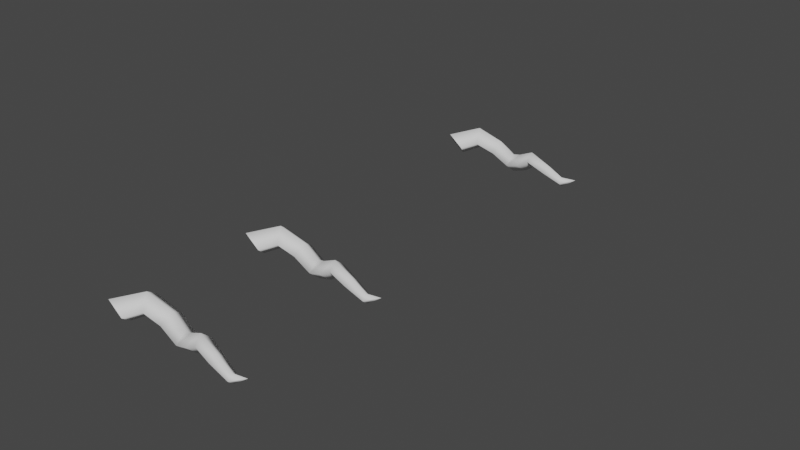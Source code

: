 # Source: Tentacle_1.blend  (saved by Blender 3.1.7; exported with 4.5.12 LTS)
import bpy
from mathutils import Matrix  # noqa: F401  (used for matrix-valued properties, if any)

bpy.ops.wm.read_factory_settings(use_empty=True)
scene = bpy.context.scene
scene.name = 'Scene'

# ---- world
world_world = bpy.data.worlds.new('World'); scene.world = world_world
world_world.use_nodes = True; world_world.node_tree.nodes.clear()
_N = world_world.node_tree.nodes; _L = world_world.node_tree.links
n0 = _N.new('ShaderNodeOutputWorld'); n0.name = 'World Output'; n0.location = (300, 300)
n1 = _N.new('ShaderNodeBackground'); n1.name = 'Background'; n1.location = (10, 300)
n1.inputs[0].default_value = (0.05088, 0.05088, 0.05088, 1.0)
_L.new(n1.outputs[0], n0.inputs[0])
n0.is_active_output = True
world_world.color = (0.05088, 0.05088, 0.05088)
world_world.use_sun_shadow = False
world_world.sun_shadow_jitter_overblur = 0.0

# ---- meshes
me_beziercurve = bpy.data.meshes.new('BezierCurve')
me_beziercurve.from_pydata([(-1.055, -0.08615, 0.1522), (-0.8453, -0.09802, -1.8e-08), (-0.9454, 0.08615, -0.1522), (-1.155, 0.09802, 2.85e-08), (-0.7257, 0.1762, 0.2546), (-0.6807, 0.05583, 0.06405), (-0.753, 0.2322, -0.06441), (-0.798, 0.3525, 0.1261), (-0.3744, 0.2146, 0.1296), (-0.4326, 0.08982, -0.02243), (-0.4675, 0.2524, -0.1425), (-0.4093, 0.3772, 0.00954), (-0.1282, 0.1688, 0.01237), (-0.1536, 0.05318, -0.1291), (-0.1263, 0.192, -0.2474), (-0.1009, 0.3075, -0.106), (0.009196, 0.1372, 0.05558), (0.03773, 0.02178, -0.06095), (0.1091, 0.137, -0.1576), (0.08058, 0.2525, -0.04111), (0.2335, 0.0887, 0.1669), (0.2296, -0.007816, 0.05321), (0.2719, 0.1005, -0.04022), (0.2759, 0.197, 0.07346), (0.5498, 0.007944, 0.09516), (0.5108, -0.06702, -0.00183), (0.5147, 0.03397, -0.08145), (0.5537, 0.1089, 0.01555), (0.8077, -0.03665, 0.0007203), (0.8098, -0.09546, -0.07361), (0.8132, -0.02112, -0.1323), (0.8111, 0.03769, -0.058), (1.0, 0.0, 0.0), (1.0, 0.0, 0.0), (1.0, 0.0, 0.0), (1.0, 0.0, 0.0)], [], [(0, 4, 7, 3), (1, 5, 4, 0), (2, 6, 5, 1), (3, 7, 6, 2), (4, 8, 11, 7), (5, 9, 8, 4), (6, 10, 9, 5), (7, 11, 10, 6), (8, 12, 15, 11), (9, 13, 12, 8), (10, 14, 13, 9), (11, 15, 14, 10), (12, 16, 19, 15), (13, 17, 16, 12), (14, 18, 17, 13), (15, 19, 18, 14), (16, 20, 23, 19), (17, 21, 20, 16), (18, 22, 21, 17), (19, 23, 22, 18), (20, 24, 27, 23), (21, 25, 24, 20), (22, 26, 25, 21), (23, 27, 26, 22), (24, 28, 31, 27), (25, 29, 28, 24), (26, 30, 29, 25), (27, 31, 30, 26), (28, 32, 35, 31), (29, 33, 32, 28), (30, 34, 33, 29), (31, 35, 34, 30)])
me_beziercurve.polygons.foreach_set('use_smooth', [True] * 32)
_uv = me_beziercurve.uv_layers.new(name='UVMap')
_uv.uv.foreach_set('vector', [0.0, 1.0, 0.125, 1.0, 0.125, 0.75, 0.0, 0.75, 0.0, 0.25, 0.125, 0.25, 0.125, 0.0, 0.0, 0.0, 0.0, 0.5, 0.125, 0.5, 0.125, 0.25, 0.0, 0.25, 0.0, 0.75, 0.125, 0.75, 0.125, 0.5, 0.0, 0.5, 0.125, 1.0, 0.25, 1.0, 0.25, 0.75, 0.125, 0.75, 0.125, 0.25, 0.25, 0.25, 0.25, 0.0, 0.125, 0.0, 0.125, 0.5, 0.25, 0.5, 0.25, 0.25, 0.125, 0.25, 0.125, 0.75, 0.25, 0.75, 0.25, 0.5, 0.125, 0.5, 0.25, 1.0, 0.375, 1.0, 0.375, 0.75, 0.25, 0.75, 0.25, 0.25, 0.375, 0.25, 0.375, 0.0, 0.25, 0.0, 0.25, 0.5, 0.375, 0.5, 0.375, 0.25, 0.25, 0.25, 0.25, 0.75, 0.375, 0.75, 0.375, 0.5, 0.25, 0.5, 0.375, 1.0, 0.5, 1.0, 0.5, 0.75, 0.375, 0.75, 0.375, 0.25, 0.5, 0.25, 0.5, 0.0, 0.375, 0.0, 0.375, 0.5, 0.5, 0.5, 0.5, 0.25, 0.375, 0.25, 0.375, 0.75, 0.5, 0.75, 0.5, 0.5, 0.375, 0.5, 0.5, 1.0, 0.625, 1.0, 0.625, 0.75, 0.5, 0.75, 0.5, 0.25, 0.625, 0.25, 0.625, 0.0, 0.5, 0.0, 0.5, 0.5, 0.625, 0.5, 0.625, 0.25, 0.5, 0.25, 0.5, 0.75, 0.625, 0.75, 0.625, 0.5, 0.5, 0.5, 0.625, 1.0, 0.75, 1.0, 0.75, 0.75, 0.625, 0.75, 0.625, 0.25, 0.75, 0.25, 0.75, 0.0, 0.625, 0.0, 0.625, 0.5, 0.75, 0.5, 0.75, 0.25, 0.625, 0.25, 0.625, 0.75, 0.75, 0.75, 0.75, 0.5, 0.625, 0.5, 0.75, 1.0, 0.875, 1.0, 0.875, 0.75, 0.75, 0.75, 0.75, 0.25, 0.875, 0.25, 0.875, 0.0, 0.75, 0.0, 0.75, 0.5, 0.875, 0.5, 0.875, 0.25, 0.75, 0.25, 0.75, 0.75, 0.875, 0.75, 0.875, 0.5, 0.75, 0.5, 0.875, 1.0, 1.0, 1.0, 1.0, 0.75, 0.875, 0.75, 0.875, 0.25, 1.0, 0.25, 1.0, 0.0, 0.875, 0.0, 0.875, 0.5, 1.0, 0.5, 1.0, 0.25, 0.875, 0.25, 0.875, 0.75, 1.0, 0.75, 1.0, 0.5, 0.875, 0.5])
me_beziercurve.use_remesh_fix_poles = True
me_beziercurve.use_remesh_preserve_attributes = False
me_beziercurve.update()
me_beziercurve_001 = bpy.data.meshes.new('BezierCurve.001')
me_beziercurve_001.from_pydata([(-1.055, -0.08615, 0.1522), (-0.8453, -0.09802, -1.8e-08), (-0.9454, 0.08615, -0.1522), (-1.155, 0.09802, 2.85e-08), (-0.7257, 0.1762, 0.2546), (-0.6807, 0.05583, 0.06405), (-0.753, 0.2322, -0.06441), (-0.798, 0.3525, 0.1261), (-0.3744, 0.2146, 0.1296), (-0.4326, 0.08982, -0.02243), (-0.4675, 0.2524, -0.1425), (-0.4093, 0.3772, 0.00954), (-0.1282, 0.1688, 0.01237), (-0.1536, 0.05318, -0.1291), (-0.1263, 0.192, -0.2474), (-0.1009, 0.3075, -0.106), (0.009196, 0.1372, 0.05558), (0.03773, 0.02178, -0.06095), (0.1091, 0.137, -0.1576), (0.08058, 0.2525, -0.04111), (0.2335, 0.0887, 0.1669), (0.2296, -0.007816, 0.05321), (0.2719, 0.1005, -0.04022), (0.2759, 0.197, 0.07346), (0.5498, 0.007944, 0.09516), (0.5108, -0.06702, -0.00183), (0.5147, 0.03397, -0.08145), (0.5537, 0.1089, 0.01555), (0.8077, -0.03665, 0.0007203), (0.8098, -0.09546, -0.07361), (0.8132, -0.02112, -0.1323), (0.8111, 0.03769, -0.058), (1.0, 0.0, 0.0), (1.0, 0.0, 0.0), (1.0, 0.0, 0.0), (1.0, 0.0, 0.0)], [], [(0, 4, 7, 3), (1, 5, 4, 0), (2, 6, 5, 1), (3, 7, 6, 2), (4, 8, 11, 7), (5, 9, 8, 4), (6, 10, 9, 5), (7, 11, 10, 6), (8, 12, 15, 11), (9, 13, 12, 8), (10, 14, 13, 9), (11, 15, 14, 10), (12, 16, 19, 15), (13, 17, 16, 12), (14, 18, 17, 13), (15, 19, 18, 14), (16, 20, 23, 19), (17, 21, 20, 16), (18, 22, 21, 17), (19, 23, 22, 18), (20, 24, 27, 23), (21, 25, 24, 20), (22, 26, 25, 21), (23, 27, 26, 22), (24, 28, 31, 27), (25, 29, 28, 24), (26, 30, 29, 25), (27, 31, 30, 26), (28, 32, 35, 31), (29, 33, 32, 28), (30, 34, 33, 29), (31, 35, 34, 30)])
me_beziercurve_001.polygons.foreach_set('use_smooth', [True] * 32)
_uv = me_beziercurve_001.uv_layers.new(name='UVMap')
_uv.uv.foreach_set('vector', [0.0, 1.0, 0.125, 1.0, 0.125, 0.75, 0.0, 0.75, 0.0, 0.25, 0.125, 0.25, 0.125, 0.0, 0.0, 0.0, 0.0, 0.5, 0.125, 0.5, 0.125, 0.25, 0.0, 0.25, 0.0, 0.75, 0.125, 0.75, 0.125, 0.5, 0.0, 0.5, 0.125, 1.0, 0.25, 1.0, 0.25, 0.75, 0.125, 0.75, 0.125, 0.25, 0.25, 0.25, 0.25, 0.0, 0.125, 0.0, 0.125, 0.5, 0.25, 0.5, 0.25, 0.25, 0.125, 0.25, 0.125, 0.75, 0.25, 0.75, 0.25, 0.5, 0.125, 0.5, 0.25, 1.0, 0.375, 1.0, 0.375, 0.75, 0.25, 0.75, 0.25, 0.25, 0.375, 0.25, 0.375, 0.0, 0.25, 0.0, 0.25, 0.5, 0.375, 0.5, 0.375, 0.25, 0.25, 0.25, 0.25, 0.75, 0.375, 0.75, 0.375, 0.5, 0.25, 0.5, 0.375, 1.0, 0.5, 1.0, 0.5, 0.75, 0.375, 0.75, 0.375, 0.25, 0.5, 0.25, 0.5, 0.0, 0.375, 0.0, 0.375, 0.5, 0.5, 0.5, 0.5, 0.25, 0.375, 0.25, 0.375, 0.75, 0.5, 0.75, 0.5, 0.5, 0.375, 0.5, 0.5, 1.0, 0.625, 1.0, 0.625, 0.75, 0.5, 0.75, 0.5, 0.25, 0.625, 0.25, 0.625, 0.0, 0.5, 0.0, 0.5, 0.5, 0.625, 0.5, 0.625, 0.25, 0.5, 0.25, 0.5, 0.75, 0.625, 0.75, 0.625, 0.5, 0.5, 0.5, 0.625, 1.0, 0.75, 1.0, 0.75, 0.75, 0.625, 0.75, 0.625, 0.25, 0.75, 0.25, 0.75, 0.0, 0.625, 0.0, 0.625, 0.5, 0.75, 0.5, 0.75, 0.25, 0.625, 0.25, 0.625, 0.75, 0.75, 0.75, 0.75, 0.5, 0.625, 0.5, 0.75, 1.0, 0.875, 1.0, 0.875, 0.75, 0.75, 0.75, 0.75, 0.25, 0.875, 0.25, 0.875, 0.0, 0.75, 0.0, 0.75, 0.5, 0.875, 0.5, 0.875, 0.25, 0.75, 0.25, 0.75, 0.75, 0.875, 0.75, 0.875, 0.5, 0.75, 0.5, 0.875, 1.0, 1.0, 1.0, 1.0, 0.75, 0.875, 0.75, 0.875, 0.25, 1.0, 0.25, 1.0, 0.0, 0.875, 0.0, 0.875, 0.5, 1.0, 0.5, 1.0, 0.25, 0.875, 0.25, 0.875, 0.75, 1.0, 0.75, 1.0, 0.5, 0.875, 0.5])
me_beziercurve_001.use_remesh_fix_poles = True
me_beziercurve_001.use_remesh_preserve_attributes = False
me_beziercurve_001.update()

# ---- curves / text
cu_beziercurve_001 = bpy.data.curves.new('BezierCurve.001', 'CURVE')
cu_beziercurve_001.dimensions = '3D'
_sp = cu_beziercurve_001.splines.new('BEZIER'); _sp.bezier_points.add(1)
_sp.bezier_points.foreach_set('co', [-0.9972, 0.2013, 0.0, 1.0, 0.0, 0.0])
_sp.bezier_points.foreach_set('handle_left', [-1.701, 0.271, 0.0, 0.7832, 0.1367, 0.0])
_sp.bezier_points.foreach_set('handle_right', [0.07958, 0.09457, 0.0, 1.846, -0.5334, 0.0])
for _p, _l, _r in zip(_sp.bezier_points, ['ALIGNED', 'ALIGNED'], ['ALIGNED', 'ALIGNED']): _p.handle_left_type = _l; _p.handle_right_type = _r
_sp.order_u = 0
_sp.order_v = 0
cu_beziercurve_001.use_path = True
cu_beziercurve_001.fill_mode = 'FULL'
cu_beziercurve_002 = bpy.data.curves.new('BezierCurve.002', 'CURVE')
cu_beziercurve_002.dimensions = '3D'
_sp = cu_beziercurve_002.splines.new('BEZIER'); _sp.bezier_points.add(2)
_sp.bezier_points.foreach_set('co', [-1.0, 0.0, 0.0, 0.05915, 0.1371, -0.05103, 1.0, 0.0, 0.0])
_sp.bezier_points.foreach_set('handle_left', [-1.314, -0.4962, -0.3937, -0.08114, 0.1471, -0.3412, 0.8452, -0.1154, -0.2488])
_sp.bezier_points.foreach_set('handle_right', [-0.7277, 0.4298, 0.341, 0.2212, 0.1256, 0.2841, 1.492, 0.3664, 0.7899])
for _p, _l, _r in zip(_sp.bezier_points, ['ALIGNED', 'ALIGNED', 'ALIGNED'], ['ALIGNED', 'ALIGNED', 'ALIGNED']): _p.handle_left_type = _l; _p.handle_right_type = _r
_sp.order_u = 0
_sp.order_v = 0
_sp.resolution_u = 4
cu_beziercurve_002.use_path = True
cu_beziercurve_002.bevel_resolution = 0
cu_beziercurve_002.bevel_depth = 0.91
cu_beziercurve_002.resolution_u = 4
cu_beziercurve_002.fill_mode = 'FULL'
arm_armature = bpy.data.armatures.new('Armature')  # bones are not reproduced
arm_armature_001 = bpy.data.armatures.new('Armature.001')  # bones are not reproduced

# ---- objects
ob_beziercurve = bpy.data.objects.new('BezierCurve', me_beziercurve)
ob_beziercurve_001 = bpy.data.objects.new('BezierCurve.001', cu_beziercurve_001)
ob_beziercurve_002 = bpy.data.objects.new('BezierCurve.002', cu_beziercurve_002)
ob_armature = bpy.data.objects.new('Armature', arm_armature)
ob_beziercurve_003 = bpy.data.objects.new('BezierCurve.003', me_beziercurve_001)
ob_armature_001 = bpy.data.objects.new('Armature.001', arm_armature_001)

# ---- transforms, parenting, visibility, modifiers, constraints
ob_beziercurve.parent = ob_armature
ob_beziercurve.location = (0.0, 0.0, 0.0)
_vg = ob_beziercurve.vertex_groups.new(name='Bone')
for _i, _w in zip([0, 1, 2, 3, 4, 5, 6, 7, 8, 9, 10, 11, 12, 13, 14, 15, 16, 17, 18, 19], [0.9955, 0.9926, 0.9897, 0.9956, 0.9564, 0.9162, 0.9521, 0.9658, 0.7729, 0.6248, 0.7918, 0.8141, 0.1867, 0.1602, 0.1363, 0.1635, 0.03828, 0.002035, 0.005669, 0.03038]): _vg.add([_i], _w, 'REPLACE')
_vg = ob_beziercurve.vertex_groups.new(name='Bone.001')
for _i, _w in zip([4, 5, 6, 7, 8, 9, 10, 11, 12, 13, 14, 15, 16, 17, 18, 19, 20, 21, 22, 23, 26, 27], [0.03693, 0.08353, 0.04547, 0.01813, 0.2263, 0.3742, 0.2075, 0.1851, 0.8094, 0.8369, 0.8602, 0.8323, 0.946, 0.9673, 0.9564, 0.944, 0.9428, 0.5714, 0.5714, 0.9112, 0.00427, 0.0148]): _vg.add([_i], _w, 'REPLACE')
_vg = ob_beziercurve.vertex_groups.new(name='Bone.002')
for _i, _w in zip([20, 21, 22, 23, 24, 25, 26, 27, 28, 29, 30, 31, 32, 33, 34, 35], [0.325, 0.0227, 0.08592, 0.3353, 0.9765, 0.9851, 0.9728, 0.9674, 0.9995, 0.9992, 0.999, 0.9983, 0.9999, 0.9999, 0.9998, 0.9998]): _vg.add([_i], _w, 'REPLACE')
_m = ob_beziercurve.modifiers.new('Armature', 'ARMATURE')
_m.object = ob_armature
ob_beziercurve_001.location = (0.0, 2.0, 0.0)
ob_beziercurve_002.location = (0.0, 4.0, 0.0)
ob_armature.location = (0.0, 0.0, 0.0)
ob_beziercurve_003.parent = ob_armature_001
ob_beziercurve_003.matrix_parent_inverse = Matrix(((1.0, -0.0, 0.0, 0.9683), (-0.0, 1.0, -0.0, 2.0), (-0.0, 0.0, 1.0, -0.0), (-0.0, 0.0, -0.0, 1.0)))
ob_beziercurve_003.location = (0.0003092, -1.998, 0.003261)
_vg = ob_beziercurve_003.vertex_groups.new(name='Bone')
for _i, _w in zip([4, 5, 6, 7, 8, 9, 10, 11, 12, 13, 14, 15, 16, 17, 18, 19, 20, 21, 22, 23, 24, 25, 26, 27, 28, 29, 30, 31, 32, 33, 34, 35], [0.03496, 0.05545, 0.05426, 0.03159, 0.1862, 0.1974, 0.1906, 0.1808, 0.3972, 0.3966, 0.3999, 0.3983, 0.5363, 0.5414, 0.5493, 0.54, 0.7142, 0.7109, 0.7107, 0.7127, 0.8919, 0.8916, 0.8887, 0.8895, 0.9909, 0.9924, 0.992, 0.9885, 1.0, 0.9996, 1.0, 1.0]): _vg.add([_i], _w, 'REPLACE')
_vg = ob_beziercurve_003.vertex_groups.new(name='Bone.001')
for _i, _w in zip([0, 1, 2, 3, 4, 5, 6, 7, 8, 9, 10, 11, 12, 13, 14, 15, 16, 17, 18, 19, 20, 21, 22, 23, 24, 25, 26, 27], [0.9962, 0.9913, 0.9893, 0.9982, 0.9575, 0.9445, 0.9457, 0.9592, 0.8138, 0.8026, 0.8094, 0.8192, 0.6028, 0.6034, 0.6001, 0.6017, 0.4637, 0.4586, 0.4507, 0.46, 0.2858, 0.2891, 0.2893, 0.2873, 0.1081, 0.1084, 0.1113, 0.1105]): _vg.add([_i], _w, 'REPLACE')
_vg = ob_beziercurve_003.vertex_groups.new(name='Bone.002')
for _i, _w in zip([20, 21, 22, 23, 24, 25, 26, 27, 28, 29, 30, 31, 32, 33, 34, 35], [0.325, 0.0227, 0.08592, 0.3353, 0.9765, 0.9851, 0.9728, 0.9674, 0.9995, 0.9992, 0.999, 0.9983, 0.9999, 0.9999, 0.9998, 0.9998]): _vg.add([_i], _w, 'REPLACE')
_m = ob_beziercurve_003.modifiers.new('Armature', 'ARMATURE')
_m.object = ob_armature
_m = ob_beziercurve_003.modifiers.new('Armature.001', 'ARMATURE')
_m.object = ob_armature_001
ob_armature_001.location = (-0.9683, -2.0, 0.0)
cu_beziercurve_002.taper_object = ob_beziercurve_001

# ---- collection membership
scene.collection.objects.link(ob_beziercurve)
scene.collection.objects.link(ob_beziercurve_001)
scene.collection.objects.link(ob_beziercurve_002)
scene.collection.objects.link(ob_armature)
scene.collection.objects.link(ob_beziercurve_003)
scene.collection.objects.link(ob_armature_001)

# ---- scene / render settings (as saved in the file)
scene.frame_start = 1; scene.frame_end = 250; scene.frame_set(1)
scene.render.engine = 'BLENDER_EEVEE_NEXT'
scene.cycles.sampling_pattern = 'TABULATED_SOBOL'
scene.cycles.use_light_tree = False
scene.view_settings.view_transform = 'Filmic'
bpy.context.view_layer.update()

# ---- added for rendering (the .blend has no active camera and no usable light): camera, sun
cam_auto = bpy.data.cameras.new('AutoCamera')
cam_auto.lens = 50.0
cam_auto.sensor_width = 36.0
cam_auto.clip_end = 1000.0
ob_auto_camera = bpy.data.objects.new('AutoCamera', cam_auto)
scene.collection.objects.link(ob_auto_camera)
ob_auto_camera.location = (7.87921, -7.9344, 6.27785)
ob_auto_camera.rotation_euler = (1.09748, -7.21219e-08, 0.694738)
scene.camera = ob_auto_camera
light_auto_sun = bpy.data.lights.new('AutoSun', 'SUN')
light_auto_sun.energy = 3.0
light_auto_sun.angle = 0.0523599
ob_auto_sun = bpy.data.objects.new('AutoSun', light_auto_sun)
scene.collection.objects.link(ob_auto_sun)
ob_auto_sun.rotation_euler = (0.872665, 0.174533, 0.523599)
bpy.context.view_layer.update()
